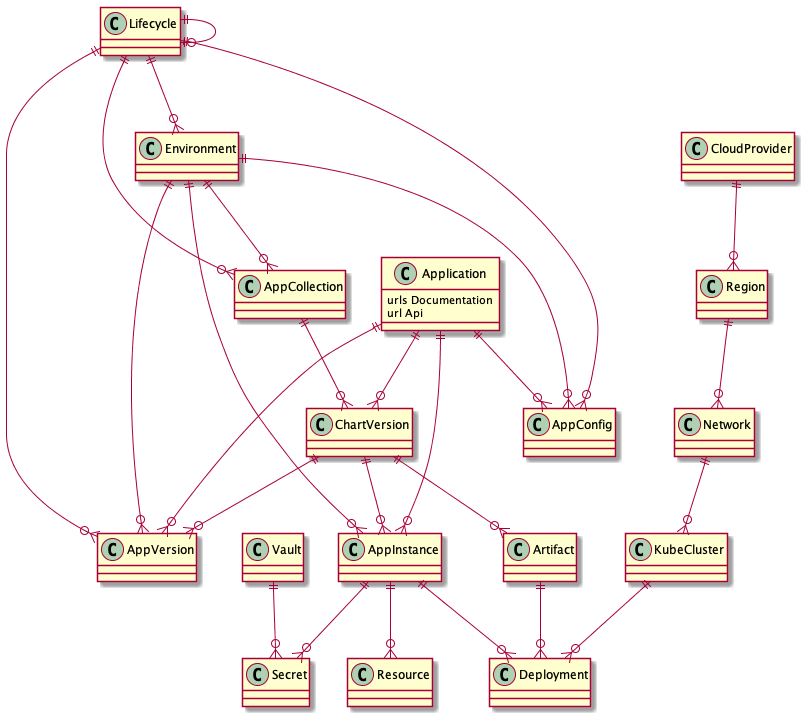

The diagram above was rendered by PlantUML. Its source (embedded in the PNG):
@startuml
    AppCollection ||--o{ ChartVersion : ""
    AppInstance ||--o{ Deployment : ""
    AppInstance ||--o{ Resource : ""
    AppInstance ||--o{ Secret : ""
    class Application {
       urls Documentation
       url Api
    }
    Application ||--o{ AppConfig : ""
    Application ||--o{ AppInstance : ""
    Application ||--o{ AppVersion : ""
    Application ||--o{ ChartVersion : ""
    Artifact ||--o{ Deployment : ""
    ChartVersion ||--o{ AppInstance : ""
    ChartVersion ||--o{ AppVersion : ""
    ChartVersion ||--o{ Artifact : ""
    CloudProvider ||--o{ Region : ""
    Environment ||--o{ AppCollection : ""    
    Environment ||--o{ AppConfig : ""
    Environment ||--o{ AppInstance : ""
    Environment ||--o{ AppVersion : ""
    KubeCluster ||--o{ Deployment : ""
    Lifecycle ||--o{ AppCollection : ""
    Lifecycle ||--o{ AppConfig : ""
    Lifecycle ||--o{ AppVersion : ""
    Lifecycle ||--o{ Environment : ""
    Lifecycle ||--o| Lifecycle : ""
    Network ||--o{ KubeCluster : ""
    Region ||--o{ Network : ""
    Vault ||--o{ Secret : ""
@enduml